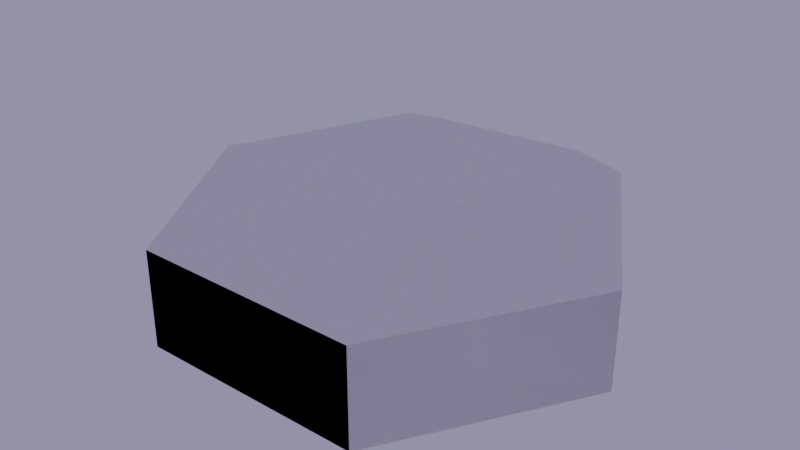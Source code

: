 # Source: hex_tile.blend  (saved by Blender 2.91.10; exported with 4.5.12 LTS)
import bpy
from mathutils import Matrix  # noqa: F401  (used for matrix-valued properties, if any)

bpy.ops.wm.read_factory_settings(use_empty=True)
scene = bpy.context.scene
scene.name = 'Scene'

# ---- collections
col_collection = bpy.data.collections.new('Collection'); scene.collection.children.link(col_collection)

# ---- world
world_world = bpy.data.worlds.new('World'); scene.world = world_world
world_world.use_nodes = True; world_world.node_tree.nodes.clear()
_N = world_world.node_tree.nodes; _L = world_world.node_tree.links
n0 = _N.new('ShaderNodeBackground'); n0.name = 'Background'; n0.location = (-225, 288)
n0.inputs[0].default_value = (0.2747, 0.261, 0.4102, 1.0)
n1 = _N.new('ShaderNodeOutputWorld'); n1.name = 'World Output'; n1.location = (443, 282)
_L.new(n0.outputs[0], n1.inputs[0])
n1.is_active_output = True
world_world.color = (0.2078, 0.1798, 0.2175)
world_world.use_sun_shadow = False
world_world.sun_shadow_jitter_overblur = 0.0

# ---- meshes
me_cylinder_003 = bpy.data.meshes.new('Cylinder.003')
me_cylinder_003.from_pydata([(1.0, 1.732, -0.5), (2.0, -1.192e-07, -0.5), (1.0, -1.732, -0.5), (-1.0, -1.732, -0.5), (-2.0, 2.384e-07, -0.5), (-1.0, 1.732, -0.5), (0.7579, 1.418, 0.5862), (1.0, 1.732, 0.3511), (1.705, -0.07594, 0.5348), (2.0, -1.192e-07, 0.3511), (0.7505, -1.283, 0.5836), (1.0, -1.732, 0.3511), (-0.5678, -1.283, 0.5836), (-1.0, -1.732, 0.3511), (-1.643, -0.1424, 0.5117), (-2.0, 2.384e-07, 0.3511), (-0.8316, 1.123, 0.6164), (-1.0, 1.732, 0.3511), (0.3025, -0.5893, 0.9071), (-0.7498, -0.2297, 0.7436), (0.8589, -0.1163, 0.7453), (0.6145, -1.018, 0.7453), (-0.5416, 0.538, 0.8185), (-0.1015, -1.018, 0.7453), (0.6087, 0.49, 0.736)], [], [(5, 17, 7, 0), (2, 11, 13, 3), (3, 13, 15, 4), (4, 15, 17, 5), (0, 7, 9, 1), (1, 9, 11, 2), (8, 9, 6), (9, 8, 10), (13, 11, 10, 12), (13, 12, 14), (16, 17, 14), (7, 17, 6), (22, 16, 14), (21, 20, 18), (23, 21, 18), (19, 23, 18), (20, 24, 18), (8, 6, 24), (14, 12, 23, 19), (6, 16, 22), (12, 10, 21, 23), (10, 8, 20, 21), (22, 19, 18), (15, 13, 14), (11, 9, 10), (20, 8, 24), (24, 6, 22), (19, 22, 14), (17, 15, 14), (17, 16, 6), (9, 7, 6), (24, 22, 18)])
me_cylinder_003.polygons.foreach_set('use_smooth', [True] * 32)
_k = set([(0, 7), (1, 9), (2, 11), (3, 13), (4, 15), (5, 17), (6, 7), (7, 9), (7, 17), (8, 9), (9, 11), (10, 11), (10, 21), (11, 13), (12, 13), (12, 23), (13, 15), (14, 15), (15, 17), (16, 17), (18, 19), (18, 20), (18, 21), (18, 23), (18, 24), (19, 22), (19, 23)])
me_cylinder_003.attributes.new('sharp_edge', 'BOOLEAN', 'EDGE').data.foreach_set('value', [ (min(e.vertices), max(e.vertices)) in _k for e in me_cylinder_003.edges])
_uv = me_cylinder_003.uv_layers.new(name='UVMap')
_uv.uv.foreach_set('vector', [0.1667, 0.5, 0.1667, 0.9256, -8.941e-08, 0.9256, -8.941e-08, 0.5, 0.6667, 0.5, 0.6667, 0.9256, 0.5, 0.9256, 0.5, 0.5, 0.5, 0.5, 0.5, 0.9256, 0.3333, 0.9256, 0.3333, 0.5, 0.3333, 0.5, 0.3333, 0.9256, 0.1667, 0.9256, 0.1667, 0.5, 1.0, 0.5, 1.0, 0.9256, 0.8333, 0.9256, 0.8333, 0.5, 0.8333, 0.5, 0.8333, 0.9256, 0.6667, 0.9256, 0.6667, 0.5, 0.843, 1.144, 0.8333, 0.9256, 0.9623, 1.144, 0.8333, 0.9256, 0.8033, 1.108, 0.6839, 1.108, 0.5, 0.9256, 0.6667, 0.9256, 0.6506, 1.11, 0.5313, 1.11, 0.5, 0.9256, 0.4904, 1.148, 0.371, 1.148, 0.1967, 1.183, 0.1667, 0.9256, 0.3161, 1.183, -8.941e-08, 0.9256, 0.1667, 0.9256, 0.01605, 1.181, 0.1756, 0.293, 0.1012, 0.3359, 0.1012, 0.1641, 0.3244, 0.207, 0.3244, 0.293, 0.25, 0.25, 0.25, 0.1641, 0.3244, 0.207, 0.25, 0.25, 0.1756, 0.207, 0.25, 0.1641, 0.25, 0.25, 0.3244, 0.293, 0.25, 0.3359, 0.25, 0.25, 0.3988, 0.3359, 0.25, 0.4218, 0.25, 0.3359, 0.1012, 0.1641, 0.25, 0.07817, 0.25, 0.1641, 0.1756, 0.207, 0.25, 0.4218, 0.1012, 0.3359, 0.1756, 0.293, 0.25, 0.07817, 0.3988, 0.1641, 0.3244, 0.207, 0.25, 0.1641, 0.3988, 0.1641, 0.3988, 0.3359, 0.3244, 0.293, 0.3244, 0.207, 0.1756, 0.293, 0.1756, 0.207, 0.25, 0.25, 0.3333, 0.9256, 0.5, 0.9256, 0.371, 1.148, 0.6667, 0.9256, 0.8333, 0.9256, 0.6839, 1.108, 0.3244, 0.293, 0.3988, 0.3359, 0.25, 0.3359, 0.25, 0.3359, 0.25, 0.4218, 0.1756, 0.293, 0.1756, 0.207, 0.1756, 0.293, 0.1012, 0.1641, 0.1667, 0.9256, 0.3333, 0.9256, 0.3161, 1.183, 0.1667, 0.9256, 0.1354, 1.181, 0.01605, 1.181, 0.8333, 0.9256, 1.0, 0.9256, 0.9623, 1.144, 0.25, 0.3359, 0.1756, 0.293, 0.25, 0.25])
me_cylinder_003.use_remesh_fix_poles = True
me_cylinder_003.use_remesh_preserve_attributes = False
me_cylinder_003.use_mirror_vertex_groups = False
me_cylinder_003.update()
me_cylinder_003.normals_split_custom_set([tuple(v) for v in zip(*[iter([-5.96e-08, 1.0, 0.0, -5.96e-08, 1.0, 0.0, -5.96e-08, 1.0, 0.0, -5.96e-08, 1.0, 0.0, -1.192e-07, -1.0, 0.0, -1.192e-07, -1.0, 0.0, -1.192e-07, -1.0, 0.0, -1.192e-07, -1.0, 0.0, -0.866, -0.5, 0.0, -0.866, -0.5, 0.0, -0.866, -0.5, 0.0, -0.866, -0.5, 0.0, -0.866, 0.5, 0.0, -0.866, 0.5, 0.0, -0.866, 0.5, 0.0, -0.866, 0.5, 0.0, 0.866, 0.5, 0.0, 0.866, 0.5, 0.0, 0.866, 0.5, 0.0, 0.866, 0.5, 0.0, 0.866, -0.5, 0.0, 0.866, -0.5, 0.0, 0.866, -0.5, 0.0, 0.866, -0.5, 0.0, 0.4634, -0.08471, 0.8821, 0.4613, 0.2637, 0.8471, 0.1816, 0.3624, 0.9142, 0.5147, -0.3602, 0.7781, 0.4634, -0.08471, 0.8821, 0.3792, -0.2135, 0.9004, -7.119e-08, -0.4599, 0.888, -7.119e-08, -0.4599, 0.888, -9.608e-08, -0.482, 0.8762, -8.525e-08, -0.4724, 0.8814, -0.3115, -0.2194, 0.9246, -0.2667, -0.198, 0.9432, -0.3855, -0.07109, 0.9199, -0.2576, 0.2824, 0.9241, -0.4448, 0.2269, 0.8664, -0.3855, -0.07109, 0.9199, -3.796e-08, 0.5989, 0.8008, -0.04542, 0.4229, 0.905, 0.1816, 0.3624, 0.9142, -0.1384, 0.1345, 0.9812, -0.2576, 0.2824, 0.9241, -0.3855, -0.07109, 0.9199, 0.3279, -0.1407, 0.9342, 0.2636, 0.005985, 0.9646, 0.3518, -0.0954, 0.9312, -1.051e-07, -0.4799, 0.8773, -9.397e-08, -0.4669, 0.8843, 0.0, -0.3534, 0.9355, -0.2073, -0.1685, 0.9637, -0.2073, -0.1685, 0.9637, -0.2073, -0.1685, 0.9637, 0.2636, 0.005985, 0.9646, 0.1562, 0.1267, 0.9796, 0.2004, 0.09764, 0.9748, 0.4634, -0.08471, 0.8821, 0.1816, 0.3624, 0.9142, 0.1562, 0.1267, 0.9796, -0.3855, -0.07109, 0.9199, -0.2667, -0.198, 0.9432, -0.2503, -0.1875, 0.9498, -0.2525, -0.1182, 0.9603, 0.1816, 0.3624, 0.9142, -0.2576, 0.2824, 0.9241, -0.1384, 0.1345, 0.9812, -8.525e-08, -0.4724, 0.8814, -9.608e-08, -0.482, 0.8762, -9.397e-08, -0.4669, 0.8843, -1.051e-07, -0.4799, 0.8773, 0.3792, -0.2135, 0.9004, 0.4634, -0.08471, 0.8821, 0.2636, 0.005985, 0.9646, 0.3279, -0.1407, 0.9342, -0.1384, 0.1345, 0.9812, -0.17, -0.04989, 0.9842, -0.02133, 0.06246, 0.9978, -0.4847, -0.2798, 0.8287, -0.3115, -0.2194, 0.9246, -0.3855, -0.07109, 0.9199, 0.4042, -0.2334, 0.8844, 0.5147, -0.3602, 0.7781, 0.3792, -0.2135, 0.9004, 0.2636, 0.005985, 0.9646, 0.4634, -0.08471, 0.8821, 0.1562, 0.1267, 0.9796, 0.1562, 0.1267, 0.9796, 0.1816, 0.3624, 0.9142, -0.1384, 0.1345, 0.9812, -0.2525, -0.1182, 0.9603, -0.1384, 0.1345, 0.9812, -0.3855, -0.07109, 0.9199, -0.4448, 0.2269, 0.8664, -0.337, 0.1946, 0.9212, -0.3855, -0.07109, 0.9199, -0.04542, 0.4229, 0.905, -0.2576, 0.2824, 0.9241, 0.1816, 0.3624, 0.9142, 0.4613, 0.2637, 0.8471, 0.4673, 0.2698, 0.8419, 0.1816, 0.3624, 0.9142, 0.1562, 0.1267, 0.9796, -0.1384, 0.1345, 0.9812, -0.02133, 0.06246, 0.9978])] * 3)])
me_cylinder_001 = bpy.data.meshes.new('Cylinder.001')
me_cylinder_001.from_pydata([(1.0, 1.732, -0.5), (2.0, -1.192e-07, -0.5), (1.0, -1.732, -0.5), (-1.0, -1.732, -0.5), (-2.0, 2.384e-07, -0.5), (-1.0, 1.732, -0.5), (0.7579, 1.418, 0.385), (1.0, 1.732, 0.3511), (1.705, -0.07594, 0.3609), (2.0, -1.192e-07, 0.3511), (0.7505, -1.283, 0.3838), (1.0, -1.732, 0.3511), (-0.5678, -1.283, 0.3838), (-1.0, -1.732, 0.3511), (-1.643, -0.1424, 0.35), (-2.0, 2.384e-07, 0.3511), (-0.8316, 1.123, 0.3992), (-1.0, 1.732, 0.3511), (0.3025, -0.5893, 0.5356), (-0.7498, -0.2297, 0.4589), (0.8589, -0.1163, 0.4597), (0.6145, -1.018, 0.4597), (-0.5416, 0.538, 0.494), (-0.1015, -1.018, 0.4597), (0.6087, 0.49, 0.4553)], [], [(5, 17, 7, 0), (2, 11, 13, 3), (3, 13, 15, 4), (4, 15, 17, 5), (0, 7, 9, 1), (1, 9, 11, 2), (8, 9, 6), (10, 11, 8), (13, 11, 10), (13, 12, 14), (16, 17, 14), (7, 17, 6), (22, 16, 14), (21, 20, 18), (23, 21, 18), (19, 23, 18), (20, 24, 18), (8, 6, 24), (12, 23, 19), (6, 16, 22), (12, 10, 21, 23), (10, 8, 20, 21), (22, 19, 18), (15, 13, 14), (20, 8, 24), (24, 6, 22), (19, 22, 14), (17, 15, 14), (17, 16, 6), (9, 7, 6), (24, 22, 18), (14, 12, 19), (12, 13, 10), (11, 9, 8)])
me_cylinder_001.polygons.foreach_set('use_smooth', [True] * 34)
_k = set([(0, 7), (1, 9), (2, 11), (3, 13), (4, 15), (5, 17), (12, 23), (18, 20), (18, 22), (18, 23), (18, 24)])
me_cylinder_001.attributes.new('sharp_edge', 'BOOLEAN', 'EDGE').data.foreach_set('value', [ (min(e.vertices), max(e.vertices)) in _k for e in me_cylinder_001.edges])
_uv = me_cylinder_001.uv_layers.new(name='UVMap')
_uv.uv.foreach_set('vector', [0.1667, 0.5, 0.1667, 0.9256, -8.941e-08, 0.9256, -8.941e-08, 0.5, 0.6667, 0.5, 0.6667, 0.9256, 0.5, 0.9256, 0.5, 0.5, 0.5, 0.5, 0.5, 0.9256, 0.3333, 0.9256, 0.3333, 0.5, 0.3333, 0.5, 0.3333, 0.9256, 0.1667, 0.9256, 0.1667, 0.5, 1.0, 0.5, 1.0, 0.9256, 0.8333, 0.9256, 0.8333, 0.5, 0.8333, 0.5, 0.8333, 0.9256, 0.6667, 0.9256, 0.6667, 0.5, 0.843, 1.144, 0.8333, 0.9256, 0.9623, 1.144, 0.6839, 1.108, 0.6667, 0.9256, 0.8033, 1.108, 0.5, 0.9256, 0.6667, 0.9256, 0.6506, 1.11, 0.5, 0.9256, 0.4904, 1.148, 0.371, 1.148, 0.1967, 1.183, 0.1667, 0.9256, 0.3161, 1.183, -8.941e-08, 0.9256, 0.1667, 0.9256, 0.01605, 1.181, 0.1756, 0.293, 0.1012, 0.3359, 0.1012, 0.1641, 0.3244, 0.207, 0.3244, 0.293, 0.25, 0.25, 0.25, 0.1641, 0.3244, 0.207, 0.25, 0.25, 0.1756, 0.207, 0.25, 0.1641, 0.25, 0.25, 0.3244, 0.293, 0.25, 0.3359, 0.25, 0.25, 0.3988, 0.3359, 0.25, 0.4218, 0.25, 0.3359, 0.25, 0.07817, 0.25, 0.1641, 0.1756, 0.207, 0.25, 0.4218, 0.1012, 0.3359, 0.1756, 0.293, 0.25, 0.07817, 0.3988, 0.1641, 0.3244, 0.207, 0.25, 0.1641, 0.3988, 0.1641, 0.3988, 0.3359, 0.3244, 0.293, 0.3244, 0.207, 0.1756, 0.293, 0.1756, 0.207, 0.25, 0.25, 0.3333, 0.9256, 0.5, 0.9256, 0.371, 1.148, 0.3244, 0.293, 0.3988, 0.3359, 0.25, 0.3359, 0.25, 0.3359, 0.25, 0.4218, 0.1756, 0.293, 0.1756, 0.207, 0.1756, 0.293, 0.1012, 0.1641, 0.1667, 0.9256, 0.3333, 0.9256, 0.3161, 1.183, 0.1667, 0.9256, 0.1354, 1.181, 0.01605, 1.181, 0.8333, 0.9256, 1.0, 0.9256, 0.9623, 1.144, 0.25, 0.3359, 0.1756, 0.293, 0.25, 0.25, 0.1012, 0.1641, 0.25, 0.07817, 0.1756, 0.207, 0.5313, 1.11, 0.5, 0.9256, 0.6506, 1.11, 0.6667, 0.9256, 0.8333, 0.9256, 0.8033, 1.108])
me_cylinder_001.use_remesh_fix_poles = True
me_cylinder_001.use_remesh_preserve_attributes = False
me_cylinder_001.use_mirror_vertex_groups = False
me_cylinder_001.update()
me_cylinder_001.normals_split_custom_set([tuple(v) for v in zip(*[iter([-5.96e-08, 1.0, 0.0, -0.4059, 0.6998, 0.5878, 0.407, 0.702, 0.5844, -5.96e-08, 1.0, 0.0, -1.192e-07, -1.0, 0.0, 0.4036, -0.698, 0.5915, -0.4046, -0.694, 0.5955, -1.192e-07, -1.0, 0.0, -0.866, -0.5, 0.0, -0.4046, -0.694, 0.5955, -0.7917, -0.0001532, 0.6109, -0.866, -0.5, 0.0, -0.866, 0.5, 0.0, -0.7917, -0.0001532, 0.6109, -0.4059, 0.6998, 0.5878, -0.866, 0.5, 0.0, 0.866, 0.5, 0.0, 0.407, 0.702, 0.5844, 0.8012, -0.001217, 0.5984, 0.866, 0.5, 0.0, 0.866, -0.5, 0.0, 0.8012, -0.001217, 0.5984, 0.4036, -0.698, 0.5915, 0.866, -0.5, 0.0, 0.06679, -0.009614, 0.9977, 0.8012, -0.001217, 0.5984, 0.03965, 0.07802, 0.9962, 0.05026, -0.09808, 0.9939, 0.4036, -0.698, 0.5915, 0.06679, -0.009614, 0.9977, -0.4046, -0.694, 0.5955, 0.4036, -0.698, 0.5915, 0.05026, -0.09808, 0.9939, -0.4046, -0.694, 0.5955, -0.04736, -0.08194, 0.9955, -0.04595, -0.00573, 0.9989, -0.08074, 0.07947, 0.9936, -0.4059, 0.6998, 0.5878, -0.04595, -0.00573, 0.9989, 0.407, 0.702, 0.5844, -0.4059, 0.6998, 0.5878, 0.03965, 0.07802, 0.9962, -0.06793, 0.06521, 0.9956, -0.08074, 0.07947, 0.9936, -0.04595, -0.00573, 0.9989, 0.08545, -0.1535, 0.9844, 0.1275, 0.002284, 0.9918, 0.09532, -0.1061, 0.9898, -6.767e-08, -0.251, 0.968, 0.08545, -0.1535, 0.9844, 0.09532, -0.1061, 0.9898, -0.1106, -0.05127, 0.9925, -0.105, -0.08543, 0.9908, -0.0935, -0.06153, 0.9937, 0.1275, 0.002284, 0.9918, 0.0749, 0.0604, 0.9954, 0.09597, 0.04675, 0.9943, 0.06679, -0.009614, 0.9977, 0.03965, 0.07802, 0.9962, 0.0749, 0.0604, 0.9954, -0.04736, -0.08194, 0.9955, -0.105, -0.08543, 0.9908, -0.1106, -0.05127, 0.9925, 0.03965, 0.07802, 0.9962, -0.08074, 0.07947, 0.9936, -0.06793, 0.06521, 0.9956, -0.04736, -0.08194, 0.9955, 0.05026, -0.09808, 0.9939, 0.08545, -0.1535, 0.9844, -6.767e-08, -0.251, 0.968, 0.05026, -0.09808, 0.9939, 0.06679, -0.009614, 0.9977, 0.1275, 0.002284, 0.9918, 0.08545, -0.1535, 0.9844, -0.06793, 0.06521, 0.9956, -0.1106, -0.05127, 0.9925, -0.0935, -0.06153, 0.9937, -0.7917, -0.0001532, 0.6109, -0.4046, -0.694, 0.5955, -0.04595, -0.00573, 0.9989, 0.1275, 0.002284, 0.9918, 0.06679, -0.009614, 0.9977, 0.0749, 0.0604, 0.9954, 0.0749, 0.0604, 0.9954, 0.03965, 0.07802, 0.9962, -0.06793, 0.06521, 0.9956, -0.1106, -0.05127, 0.9925, -0.06793, 0.06521, 0.9956, -0.04595, -0.00573, 0.9989, -0.4059, 0.6998, 0.5878, -0.7917, -0.0001532, 0.6109, -0.04595, -0.00573, 0.9989, -0.4059, 0.6998, 0.5878, -0.08074, 0.07947, 0.9936, 0.03965, 0.07802, 0.9962, 0.8012, -0.001217, 0.5984, 0.407, 0.702, 0.5844, 0.03965, 0.07802, 0.9962, 0.0749, 0.0604, 0.9954, -0.06793, 0.06521, 0.9956, 0.03623, 0.06393, 0.9973, -0.04595, -0.00573, 0.9989, -0.04736, -0.08194, 0.9955, -0.1106, -0.05127, 0.9925, -0.04736, -0.08194, 0.9955, -0.4046, -0.694, 0.5955, 0.05026, -0.09808, 0.9939, 0.4036, -0.698, 0.5915, 0.8012, -0.001217, 0.5984, 0.06679, -0.009614, 0.9977])] * 3)])

# ---- objects
ob_hill01 = bpy.data.objects.new('hill01', me_cylinder_003)
ob_flat01 = bpy.data.objects.new('flat01', me_cylinder_001)

# ---- transforms, parenting, visibility, modifiers, constraints
ob_hill01.location = (0.0, 0.0, 0.0)
ob_hill01.hide_viewport = True
ob_hill01.lineart.crease_threshold = 0.0
_m = ob_hill01.modifiers.new('EdgeSplit', 'EDGE_SPLIT')
_m.split_angle = 1.045
ob_flat01.location = (0.0, 0.0, 0.0)
ob_flat01.lineart.crease_threshold = 0.0
_m = ob_flat01.modifiers.new('EdgeSplit', 'EDGE_SPLIT')
_m.split_angle = 1.045

# ---- collection membership
col_collection.objects.link(ob_hill01)
col_collection.objects.link(ob_flat01)

# ---- scene / render settings (as saved in the file)
scene.frame_start = 0; scene.frame_end = 250; scene.frame_set(0)
scene.render.engine = 'CYCLES'
scene.cycles.use_denoising = False
scene.cycles.samples = 16
scene.cycles.sampling_pattern = 'TABULATED_SOBOL'
scene.cycles.use_adaptive_sampling = False
scene.cycles.use_light_tree = False
scene.cycles.bake_type = 'DIFFUSE'
scene.eevee.taa_samples = 1
scene.eevee.taa_render_samples = 32
scene.eevee.use_taa_reprojection = False
scene.view_settings.view_transform = 'Filmic'
bpy.context.view_layer.update()

# ---- added for rendering (the .blend has no active camera): camera
cam_auto = bpy.data.cameras.new('AutoCamera')
cam_auto.lens = 50.0
cam_auto.sensor_width = 36.0
cam_auto.clip_end = 1000.0
ob_auto_camera = bpy.data.objects.new('AutoCamera', cam_auto)
scene.collection.objects.link(ob_auto_camera)
ob_auto_camera.location = (5.06596, -6.07915, 4.2563)
ob_auto_camera.rotation_euler = (1.09748, -7.21219e-08, 0.694738)
scene.camera = ob_auto_camera
bpy.context.view_layer.update()
